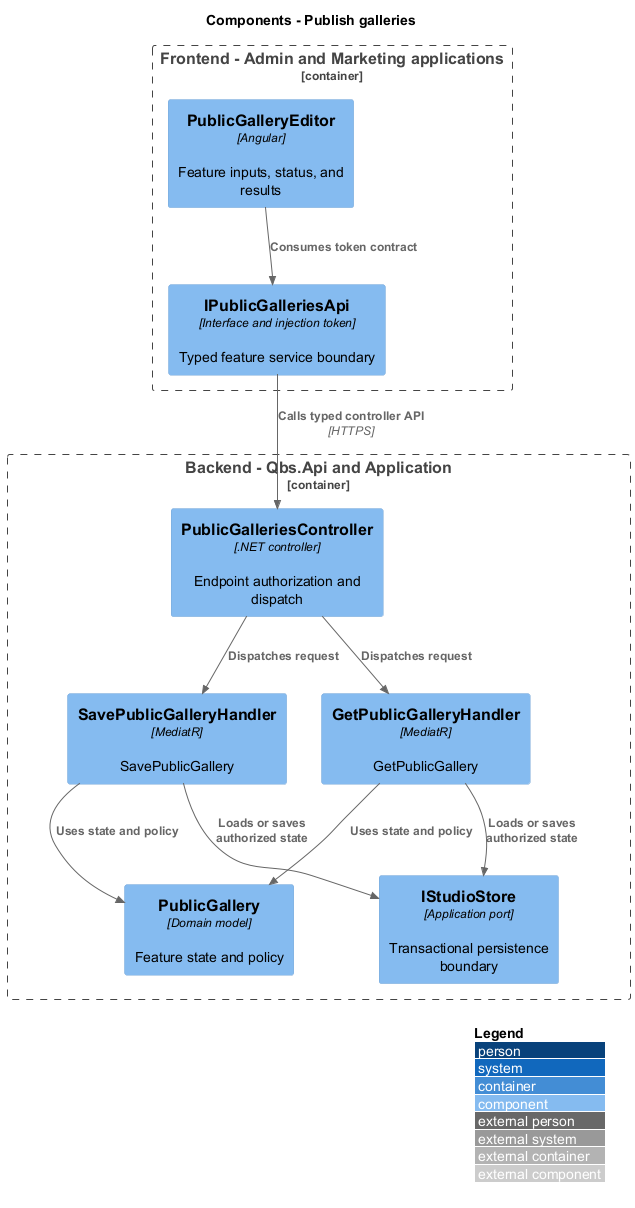

The diagram above was rendered by PlantUML. Its source (embedded in the PNG):
@startuml
!include <C4/C4_Component>
LAYOUT_WITH_LEGEND()
title Components - Publish galleries
Container_Boundary(frontend, "Frontend - Admin and Marketing applications") {
 Component(page, "PublicGalleryEditor", "Angular", "Feature inputs, status, and results")
 Component(client, "IPublicGalleriesApi", "Interface and injection token", "Typed feature service boundary")
}
Container_Boundary(api, "Backend - Qbs.Api and Application") {
 Component(ctrl, "PublicGalleriesController", ".NET controller", "Endpoint authorization and dispatch")
 Component(handler0, "SavePublicGalleryHandler", "MediatR", "SavePublicGallery")
 Component(handler1, "GetPublicGalleryHandler", "MediatR", "GetPublicGallery")
 Component(entity, "PublicGallery", "Domain model", "Feature state and policy")
 Component(store, "IStudioStore", "Application port", "Transactional persistence boundary")
}
Rel(page, client, "Consumes token contract")
Rel(client, ctrl, "Calls typed controller API", "HTTPS")
Rel(ctrl, handler0, "Dispatches request")
Rel(handler0, entity, "Uses state and policy")
Rel(handler0, store, "Loads or saves authorized state")
Rel(ctrl, handler1, "Dispatches request")
Rel(handler1, entity, "Uses state and policy")
Rel(handler1, store, "Loads or saves authorized state")
@enduml